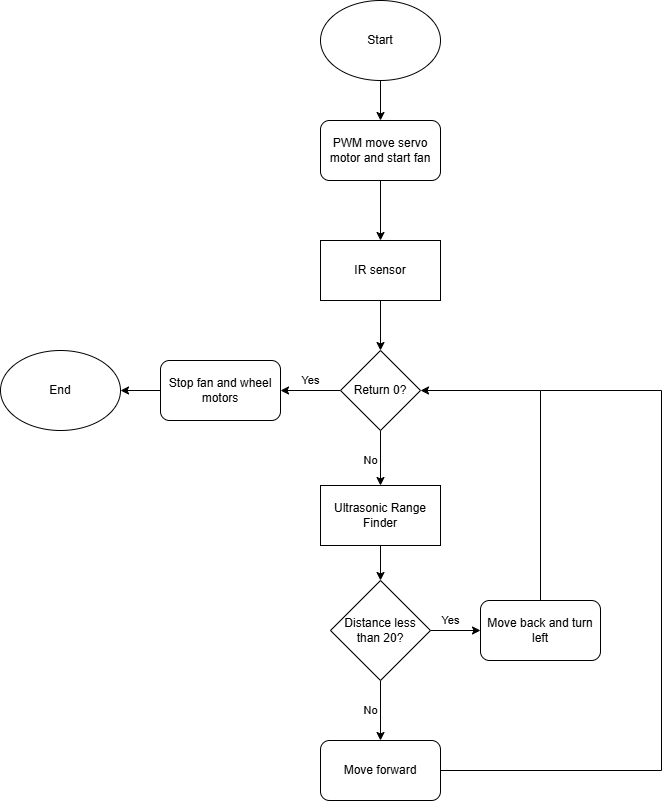

The diagram above was exported from draw.io. Its source (the exported page's mxGraphModel, read from the mxfile embedded in the PNG):
<mxGraphModel dx="1050" dy="522" grid="1" gridSize="10" guides="1" tooltips="1" connect="1" arrows="1" fold="1" page="1" pageScale="1" pageWidth="827" pageHeight="1169" math="0" shadow="0">
  <root>
    <mxCell id="WIyWlLk6GJQsqaUBKTNV-0" />
    <mxCell id="WIyWlLk6GJQsqaUBKTNV-1" parent="WIyWlLk6GJQsqaUBKTNV-0" />
    <mxCell id="7lxg3e1EmbAphhEbz9mf-16" style="edgeStyle=orthogonalEdgeStyle;rounded=0;orthogonalLoop=1;jettySize=auto;html=1;entryX=0.5;entryY=0;entryDx=0;entryDy=0;" parent="WIyWlLk6GJQsqaUBKTNV-1" source="7lxg3e1EmbAphhEbz9mf-0" target="7lxg3e1EmbAphhEbz9mf-1" edge="1">
      <mxGeometry relative="1" as="geometry" />
    </mxCell>
    <mxCell id="7lxg3e1EmbAphhEbz9mf-0" value="Start" style="ellipse;whiteSpace=wrap;html=1;" parent="WIyWlLk6GJQsqaUBKTNV-1" vertex="1">
      <mxGeometry x="330" y="40" width="120" height="80" as="geometry" />
    </mxCell>
    <mxCell id="7lxg3e1EmbAphhEbz9mf-15" style="edgeStyle=orthogonalEdgeStyle;rounded=0;orthogonalLoop=1;jettySize=auto;html=1;entryX=0.5;entryY=0;entryDx=0;entryDy=0;" parent="WIyWlLk6GJQsqaUBKTNV-1" source="7lxg3e1EmbAphhEbz9mf-1" target="7lxg3e1EmbAphhEbz9mf-2" edge="1">
      <mxGeometry relative="1" as="geometry" />
    </mxCell>
    <mxCell id="7lxg3e1EmbAphhEbz9mf-1" value="PWM move servo motor and start fan" style="rounded=1;whiteSpace=wrap;html=1;" parent="WIyWlLk6GJQsqaUBKTNV-1" vertex="1">
      <mxGeometry x="330" y="160" width="120" height="60" as="geometry" />
    </mxCell>
    <mxCell id="7lxg3e1EmbAphhEbz9mf-14" style="edgeStyle=orthogonalEdgeStyle;rounded=0;orthogonalLoop=1;jettySize=auto;html=1;entryX=0.5;entryY=0;entryDx=0;entryDy=0;" parent="WIyWlLk6GJQsqaUBKTNV-1" source="7lxg3e1EmbAphhEbz9mf-2" target="7lxg3e1EmbAphhEbz9mf-3" edge="1">
      <mxGeometry relative="1" as="geometry" />
    </mxCell>
    <mxCell id="7lxg3e1EmbAphhEbz9mf-2" value="IR sensor" style="rounded=0;whiteSpace=wrap;html=1;" parent="WIyWlLk6GJQsqaUBKTNV-1" vertex="1">
      <mxGeometry x="330" y="280" width="120" height="60" as="geometry" />
    </mxCell>
    <mxCell id="7lxg3e1EmbAphhEbz9mf-13" value="No" style="edgeStyle=orthogonalEdgeStyle;rounded=0;orthogonalLoop=1;jettySize=auto;html=1;entryX=0.5;entryY=0;entryDx=0;entryDy=0;labelBackgroundColor=default;" parent="WIyWlLk6GJQsqaUBKTNV-1" source="7lxg3e1EmbAphhEbz9mf-3" target="7lxg3e1EmbAphhEbz9mf-6" edge="1">
      <mxGeometry x="0.0909" y="-10" relative="1" as="geometry">
        <mxPoint as="offset" />
      </mxGeometry>
    </mxCell>
    <mxCell id="7lxg3e1EmbAphhEbz9mf-17" value="Yes" style="edgeStyle=orthogonalEdgeStyle;rounded=0;orthogonalLoop=1;jettySize=auto;html=1;entryX=1;entryY=0.5;entryDx=0;entryDy=0;labelBackgroundColor=none;" parent="WIyWlLk6GJQsqaUBKTNV-1" source="7lxg3e1EmbAphhEbz9mf-3" target="7lxg3e1EmbAphhEbz9mf-4" edge="1">
      <mxGeometry y="-10" relative="1" as="geometry">
        <mxPoint as="offset" />
      </mxGeometry>
    </mxCell>
    <mxCell id="7lxg3e1EmbAphhEbz9mf-3" value="Return 0?" style="rhombus;whiteSpace=wrap;html=1;" parent="WIyWlLk6GJQsqaUBKTNV-1" vertex="1">
      <mxGeometry x="350" y="390" width="80" height="80" as="geometry" />
    </mxCell>
    <mxCell id="7lxg3e1EmbAphhEbz9mf-18" style="edgeStyle=orthogonalEdgeStyle;rounded=0;orthogonalLoop=1;jettySize=auto;html=1;entryX=1;entryY=0.5;entryDx=0;entryDy=0;" parent="WIyWlLk6GJQsqaUBKTNV-1" source="7lxg3e1EmbAphhEbz9mf-4" target="7lxg3e1EmbAphhEbz9mf-5" edge="1">
      <mxGeometry relative="1" as="geometry" />
    </mxCell>
    <mxCell id="7lxg3e1EmbAphhEbz9mf-4" value="Stop fan and wheel motors" style="rounded=1;whiteSpace=wrap;html=1;" parent="WIyWlLk6GJQsqaUBKTNV-1" vertex="1">
      <mxGeometry x="170" y="400" width="120" height="60" as="geometry" />
    </mxCell>
    <mxCell id="7lxg3e1EmbAphhEbz9mf-5" value="End" style="ellipse;whiteSpace=wrap;html=1;" parent="WIyWlLk6GJQsqaUBKTNV-1" vertex="1">
      <mxGeometry x="10" y="390" width="120" height="80" as="geometry" />
    </mxCell>
    <mxCell id="7lxg3e1EmbAphhEbz9mf-12" style="edgeStyle=orthogonalEdgeStyle;rounded=0;orthogonalLoop=1;jettySize=auto;html=1;entryX=0.5;entryY=0;entryDx=0;entryDy=0;" parent="WIyWlLk6GJQsqaUBKTNV-1" source="7lxg3e1EmbAphhEbz9mf-6" target="7lxg3e1EmbAphhEbz9mf-7" edge="1">
      <mxGeometry relative="1" as="geometry" />
    </mxCell>
    <mxCell id="7lxg3e1EmbAphhEbz9mf-6" value="Ultrasonic Range Finder" style="rounded=0;whiteSpace=wrap;html=1;" parent="WIyWlLk6GJQsqaUBKTNV-1" vertex="1">
      <mxGeometry x="330" y="525" width="120" height="60" as="geometry" />
    </mxCell>
    <mxCell id="7lxg3e1EmbAphhEbz9mf-10" value="No" style="edgeStyle=orthogonalEdgeStyle;rounded=0;orthogonalLoop=1;jettySize=auto;html=1;entryX=0.5;entryY=0;entryDx=0;entryDy=0;labelBackgroundColor=none;" parent="WIyWlLk6GJQsqaUBKTNV-1" source="7lxg3e1EmbAphhEbz9mf-7" target="7lxg3e1EmbAphhEbz9mf-9" edge="1">
      <mxGeometry y="-10" relative="1" as="geometry">
        <mxPoint as="offset" />
      </mxGeometry>
    </mxCell>
    <mxCell id="7lxg3e1EmbAphhEbz9mf-11" value="Yes" style="edgeStyle=orthogonalEdgeStyle;rounded=0;orthogonalLoop=1;jettySize=auto;html=1;entryX=0;entryY=0.5;entryDx=0;entryDy=0;labelBackgroundColor=none;" parent="WIyWlLk6GJQsqaUBKTNV-1" source="7lxg3e1EmbAphhEbz9mf-7" target="7lxg3e1EmbAphhEbz9mf-8" edge="1">
      <mxGeometry x="-0.2" y="10" relative="1" as="geometry">
        <mxPoint as="offset" />
      </mxGeometry>
    </mxCell>
    <mxCell id="7lxg3e1EmbAphhEbz9mf-7" value="Distance less than 20?" style="rhombus;whiteSpace=wrap;html=1;" parent="WIyWlLk6GJQsqaUBKTNV-1" vertex="1">
      <mxGeometry x="340" y="620" width="100" height="100" as="geometry" />
    </mxCell>
    <mxCell id="7lxg3e1EmbAphhEbz9mf-19" style="edgeStyle=orthogonalEdgeStyle;rounded=0;orthogonalLoop=1;jettySize=auto;html=1;entryX=1;entryY=0.5;entryDx=0;entryDy=0;" parent="WIyWlLk6GJQsqaUBKTNV-1" source="7lxg3e1EmbAphhEbz9mf-8" target="7lxg3e1EmbAphhEbz9mf-3" edge="1">
      <mxGeometry relative="1" as="geometry">
        <mxPoint x="550" y="430" as="targetPoint" />
        <Array as="points">
          <mxPoint x="550" y="430" />
        </Array>
      </mxGeometry>
    </mxCell>
    <mxCell id="7lxg3e1EmbAphhEbz9mf-8" value="Move back and turn left" style="rounded=1;whiteSpace=wrap;html=1;" parent="WIyWlLk6GJQsqaUBKTNV-1" vertex="1">
      <mxGeometry x="490" y="640" width="120" height="60" as="geometry" />
    </mxCell>
    <mxCell id="7lxg3e1EmbAphhEbz9mf-20" style="edgeStyle=orthogonalEdgeStyle;rounded=0;orthogonalLoop=1;jettySize=auto;html=1;endArrow=none;endFill=0;" parent="WIyWlLk6GJQsqaUBKTNV-1" source="7lxg3e1EmbAphhEbz9mf-9" edge="1">
      <mxGeometry relative="1" as="geometry">
        <mxPoint x="550" y="430" as="targetPoint" />
        <Array as="points">
          <mxPoint x="671" y="810" />
        </Array>
      </mxGeometry>
    </mxCell>
    <mxCell id="7lxg3e1EmbAphhEbz9mf-9" value="Move forward" style="rounded=1;whiteSpace=wrap;html=1;" parent="WIyWlLk6GJQsqaUBKTNV-1" vertex="1">
      <mxGeometry x="330" y="780" width="120" height="60" as="geometry" />
    </mxCell>
  </root>
</mxGraphModel>